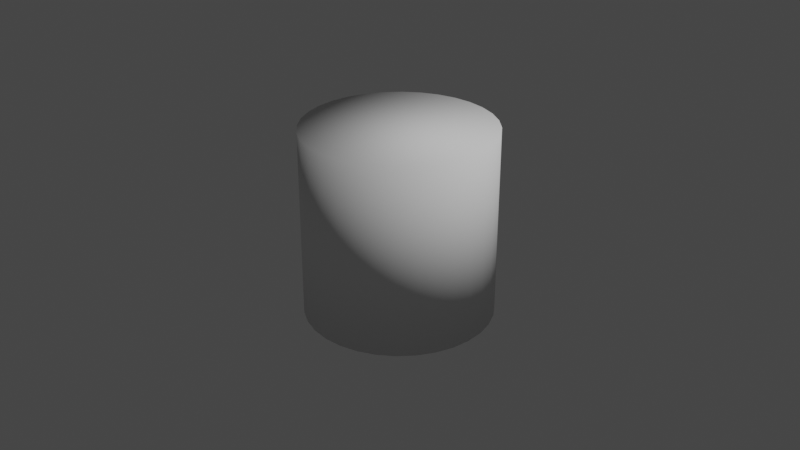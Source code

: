 # Source: GNodes00.blend  (saved by Blender 3.6.11; exported with 4.5.12 LTS)
import bpy
from mathutils import Matrix  # noqa: F401  (used for matrix-valued properties, if any)

bpy.ops.wm.read_factory_settings(use_empty=True)
scene = bpy.context.scene
scene.name = 'Scene'

# ---- collections
col_collection = bpy.data.collections.new('Collection'); scene.collection.children.link(col_collection)

# ---- node groups
ng_geometry_nodes = bpy.data.node_groups.new('Geometry Nodes', 'GeometryNodeTree')
_s = ng_geometry_nodes.interface.new_socket(name='Geometry', in_out='OUTPUT', socket_type='NodeSocketGeometry')
_s = ng_geometry_nodes.interface.new_socket(name='Geometry', in_out='INPUT', socket_type='NodeSocketGeometry')
ng_geometry_nodes.is_modifier = True
_N = ng_geometry_nodes.nodes; _L = ng_geometry_nodes.links
n0 = _N.new('NodeGroupInput'); n0.name = 'Group Input'; n0.location = (-340, 0)
n1 = _N.new('GeometryNodeViewer'); n1.name = 'Viewer'; n1.location = (833, 357)
n2 = _N.new('GeometryNodeTransform'); n2.name = 'Transform Geometry'; n2.location = (351, 499)
n3 = _N.new('GeometryNodeMeshCylinder'); n3.name = 'Cylinder'; n3.location = (-62, 456)
n4 = _N.new('GeometryNodeSetShadeSmooth'); n4.name = 'Set Shade Smooth'; n4.location = (571, 461)
n5 = _N.new('NodeGroupOutput'); n5.name = 'Group Output'; n5.location = (893, 118)
_L.new(n4.outputs[0], n1.inputs[0])
_L.new(n3.outputs[0], n2.inputs[0])
_L.new(n2.outputs[0], n4.inputs[0])
_L.new(n4.outputs[0], n5.inputs[0])
n5.is_active_output = True

# ---- world
world_world = bpy.data.worlds.new('World'); scene.world = world_world
world_world.use_nodes = True; world_world.node_tree.nodes.clear()
_N = world_world.node_tree.nodes; _L = world_world.node_tree.links
n0 = _N.new('ShaderNodeOutputWorld'); n0.name = 'World Output'; n0.location = (300, 300)
n1 = _N.new('ShaderNodeBackground'); n1.name = 'Background'; n1.location = (10, 300)
n1.inputs[0].default_value = (0.05088, 0.05088, 0.05088, 1.0)
_L.new(n1.outputs[0], n0.inputs[0])
n0.is_active_output = True
world_world.color = (0.05088, 0.05088, 0.05088)
world_world.use_sun_shadow = False
world_world.sun_shadow_jitter_overblur = 0.0

# ---- cameras
cam_camera = bpy.data.cameras.new('Camera')
cam_camera.clip_end = 100.0
cam_camera.ortho_scale = 7.314

# ---- lights
light_light = bpy.data.lights.new('Light', 'POINT')
light_light.transmission_factor = 0.0
light_light.energy = 1000.0
light_light.shadow_soft_size = 0.1
light_light.shadow_maximum_resolution = 0.006
light_light.use_absolute_resolution = True

# ---- meshes
me_cube = bpy.data.meshes.new('Cube')
me_cube.from_pydata([(-1.0, -1.0, -1.0), (-1.0, -1.0, 1.0), (-1.0, 1.0, -1.0), (-1.0, 1.0, 1.0), (1.0, -1.0, -1.0), (1.0, -1.0, 1.0), (1.0, 1.0, -1.0), (1.0, 1.0, 1.0)], [], [(0, 1, 3, 2), (2, 3, 7, 6), (6, 7, 5, 4), (4, 5, 1, 0), (2, 6, 4, 0), (7, 3, 1, 5)])
_uv = me_cube.uv_layers.new(name='UVMap')
_uv.uv.foreach_set('vector', [0.375, 0.0, 0.625, 0.0, 0.625, 0.25, 0.375, 0.25, 0.375, 0.25, 0.625, 0.25, 0.625, 0.5, 0.375, 0.5, 0.375, 0.5, 0.625, 0.5, 0.625, 0.75, 0.375, 0.75, 0.375, 0.75, 0.625, 0.75, 0.625, 1.0, 0.375, 1.0, 0.125, 0.5, 0.375, 0.5, 0.375, 0.75, 0.125, 0.75, 0.625, 0.5, 0.875, 0.5, 0.875, 0.75, 0.625, 0.75])
me_cube.update()

# ---- objects
ob_light = bpy.data.objects.new('Light', light_light)
ob_camera = bpy.data.objects.new('Camera', cam_camera)
ob_cube = bpy.data.objects.new('Cube', me_cube)

# ---- transforms, parenting, visibility, modifiers, constraints
ob_light.location = (4.076, 1.005, 5.904)
ob_light.rotation_euler = (0.6503, 0.05522, 1.866)
ob_light.lock_rotations_4d = False
ob_light.empty_display_type = 'ARROWS'
ob_light.color = (0.0, 0.0, 0.0, 0.0)
ob_light.lineart.crease_threshold = 0.0
ob_camera.location = (7.359, -6.926, 4.958)
ob_camera.rotation_euler = (1.109, 0.0, 0.8149)
ob_camera.lock_rotations_4d = False
ob_camera.empty_display_type = 'ARROWS'
ob_camera.color = (0.0, 0.0, 0.0, 0.0)
ob_camera.display_type = 'WIRE'
ob_camera.lineart.crease_threshold = 0.0
ob_cube.location = (0.0, 0.0, 0.0)
_m = ob_cube.modifiers.new('GeometryNodes', 'NODES')
_m.node_group = ng_geometry_nodes

# ---- collection membership
col_collection.objects.link(ob_light)
col_collection.objects.link(ob_camera)
col_collection.objects.link(ob_cube)

# ---- scene / render settings (as saved in the file)
scene.camera = ob_camera
scene.frame_start = 1; scene.frame_end = 250; scene.frame_set(107)
scene.render.engine = 'BLENDER_EEVEE_NEXT'
scene.cycles.sampling_pattern = 'TABULATED_SOBOL'
scene.view_settings.view_transform = 'Filmic'
bpy.context.view_layer.update()
